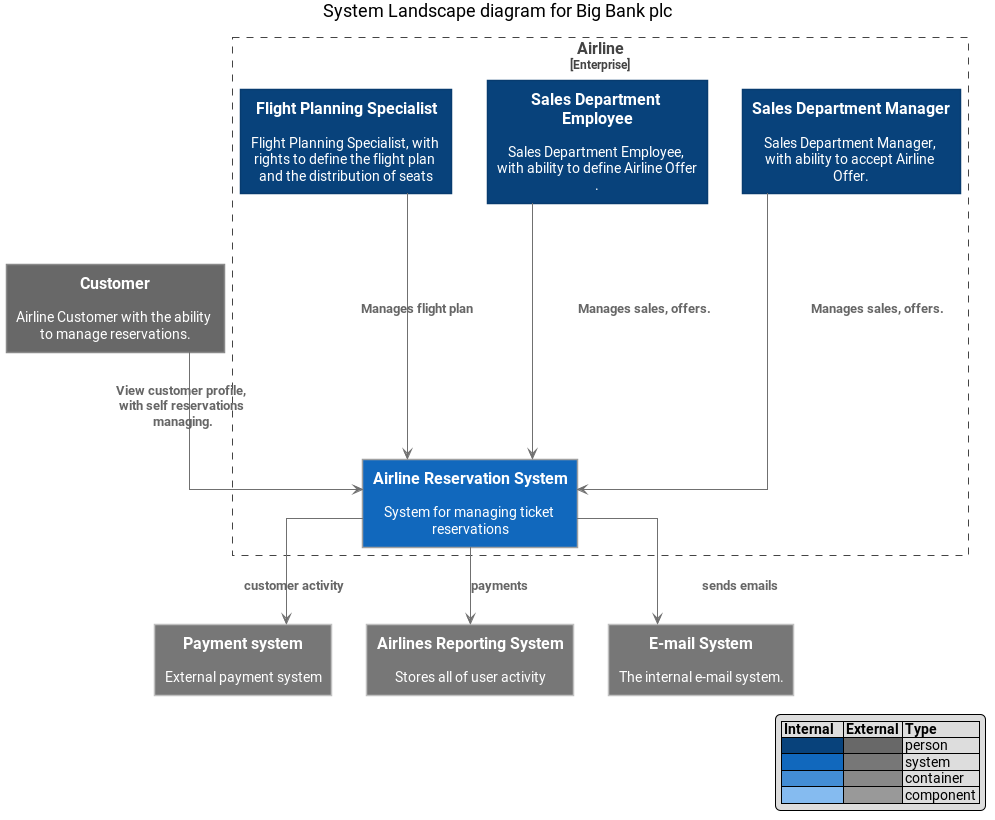

The diagram above was rendered by PlantUML. Its source (embedded in the PNG):
@startuml





skinparam defaultTextAlignment center

skinparam wrapWidth 200
skinparam maxMessageSize 150

skinparam rectangle {
    StereotypeFontSize 12
    shadowing false
}

skinparam database {
    StereotypeFontSize 12
    shadowing false
}

skinparam Arrow {
    Color #666666
    FontColor #666666
    FontSize 12
}

skinparam rectangle<<boundary>> {
    Shadowing false
    StereotypeFontSize 0
    FontColor #444444
    BorderColor #444444
    BorderStyle dashed
}






















skinparam rectangle<<person>> {
    StereotypeFontColor #FFFFFF
    FontColor #FFFFFF
    BackgroundColor #08427B
    BorderColor #073B6F
}

skinparam rectangle<<external_person>> {
    StereotypeFontColor #FFFFFF
    FontColor #FFFFFF
    BackgroundColor #686868
    BorderColor #8A8A8A
}

skinparam rectangle<<system>> {
    StereotypeFontColor #FFFFFF
    FontColor #FFFFFF
    BackgroundColor #1168BD
    BorderColor #3C7FC0
}

skinparam rectangle<<external_system>> {
    StereotypeFontColor #FFFFFF
    FontColor #FFFFFF
    BackgroundColor #999999
    BorderColor #8A8A8A
}

skinparam database<<system>> {
    StereotypeFontColor #FFFFFF
    FontColor #FFFFFF
    BackgroundColor #1168BD
    BorderColor #3C7FC0
}

skinparam database<<external_system>> {
    StereotypeFontColor #FFFFFF
    FontColor #FFFFFF
    BackgroundColor #999999
    BorderColor #8A8A8A
}


















skinparam {
  shadowing true
  arrowColor #707070
  defaultTextAlignment center
  wrapWidth 200
  maxMessageSize 150
}

hide stereotype
legend right
|= Internal   |= External |= Type     |
|<#08427B>|<#686868>| person |
|<#1168BD>|<#777777>| system |
|<#438DD5>|<#888888>| container |
|<#85BBF0>|<#999999>| component |
endlegend


skinparam note {
  BackgroundColor #F5F5F5
  BorderColor #707070
  FontColor #707070
}


skinparam actor<<Internal>> {
  BorderColor #707070
  BackgroundColor #08427B
}

skinparam actor<<External>> {
  BorderColor #707070
  BackgroundColor #686868
}

skinparam actor<<Internal Person>> {
  BorderColor #707070
  BackgroundColor #08427B
}

skinparam actor<<External Person>> {
  BorderColor #707070
  BackgroundColor #686868
}

    skinparam rectangle<<Internal Component>> {
      FontColor #505050
      StereotypeFontColor #505050
      BorderColor #A0A0A0
      BackgroundColor #85BBF0
    }

    skinparam rectangle<<Component>> {
      FontColor #505050
      StereotypeFontColor #505050
      BorderColor #A0A0A0
      BackgroundColor #85BBF0
    }

    skinparam rectangle<<External Component>> {
      FontColor #FFFFFF
      StereotypeFontColor #FFFFFF
      BorderColor #707070
      BackgroundColor #999999
    }

    skinparam interface<<Internal Component>> {
      BorderColor #A0A0A0
      BackgroundColor #85BBF0
    }

    skinparam interface<<Component>> {
      BorderColor #A0A0A0
      BackgroundColor #85BBF0
    }

    skinparam interface<<External Component>> {
      BorderColor #707070
      BackgroundColor #999999
    }



    skinparam component<<Internal Container>> {
      FontColor #FFFFFF
      StereotypeFontColor #FFFFFF
      BorderColor CONTAINER_BORDER_COLOR
      BackgroundColor #438DD5
    }

    skinparam component<<Internal>> {
      FontColor #FFFFFF
      StereotypeFontColor #FFFFFF
      BorderColor CONTAINER_BORDER_COLOR
      BackgroundColor #438DD5
    }

    skinparam component<<Container>> {
      FontColor #FFFFFF
      StereotypeFontColor #FFFFFF
      BorderColor CONTAINER_BORDER_COLOR
      BackgroundColor #438DD5
    }

    skinparam component<<External Container>> {
      FontColor #FFFFFF
      StereotypeFontColor #FFFFFF
      BorderColor #C0C0C0
      BackgroundColor #888888
    }

    skinparam component<<External>> {
      FontColor #FFFFFF
      StereotypeFontColor #FFFFFF
      BorderColor #C0C0C0
      BackgroundColor #888888
    }

    skinparam rectangle<<Internal Container>> {
      FontColor #FFFFFF
      StereotypeFontColor #FFFFFF
      BorderColor CONTAINER_BORDER_COLOR
      BackgroundColor #438DD5
    }

    skinparam rectangle<<Container>> {
      FontColor #FFFFFF
      StereotypeFontColor #FFFFFF
      BorderColor CONTAINER_BORDER_COLOR
      BackgroundColor #438DD5
    }

    skinparam rectangle<<External Container>> {
      FontColor #FFFFFF
      StereotypeFontColor #FFFFFF
      BorderColor #C0C0C0
      BackgroundColor #888888
    }

    skinparam interface<<Internal Container>> {
      BorderColor CONTAINER_BORDER_COLOR
      BackgroundColor #438DD5
    }

    skinparam interface<<Container>> {
      BorderColor CONTAINER_BORDER_COLOR
      BackgroundColor #438DD5
    }

    skinparam interface<<External Container>> {
      BorderColor #C0C0C0
      BackgroundColor #888888
    }

skinparam database<<Internal>> {
  BackgroundColor #438DD5
  BorderColor #A0A0A0
  FontColor #FFFFFF
  StereotypeFontColor #FFFFFF
}

skinparam database<<Internal Database>> {
  BackgroundColor #438DD5
  BorderColor #A0A0A0
  FontColor #FFFFFF
  StereotypeFontColor #FFFFFF
}

skinparam database<<External>> {
  BackgroundColor #888888
  BorderColor #C0C0C0
  FontColor #FFFFFF
  StereotypeFontColor #FFFFFF
}

skinparam database<<External Database>> {
  BackgroundColor #888888
  BorderColor #707070
  FontColor #FFFFFF
  StereotypeFontColor #FFFFFF
}

skinparam rectangle<<Expanded>> {
  FontColor #707070
  StereotypeFontColor #707070
  BorderColor #707070
  BackgroundColor #F5F5F5
  BorderStyle dashed
}

skinparam frame<<Expanded>> {
  FontColor #707070
  StereotypeFontColor #707070
  BorderColor #707070
  BackgroundColor #F5F5F5
  BorderStyle dashed
}

skinparam component<<Expanded>> {
  FontColor #707070
  StereotypeFontColor #707070
  BorderColor #707070
  BackgroundColor #F5F5F5
  BorderStyle dashed
}


    skinparam cloud<<External>> {
      FontColor #FFFFFF
      StereotypeFontColor #FFFFFF
      BorderColor #C0C0C0
      BackgroundColor #777777
    }

skinparam queue<<Internal>> {
  BackgroundColor #1168BD
  BorderColor #A0A0A0
  FontColor FONT_COLOR
  StereotypeFontColor FONT_COLOR
}

skinparam queue<<External>> {
  BackgroundColor #777777
  BorderColor #707070
  FontColor FONT_COLOR
  StereotypeFontColor FONT_COLOR
}

skinparam queue<<Internal Queue>> {
  BackgroundColor #1168BD
  BorderColor #A0A0A0
  FontColor FONT_COLOR
  StereotypeFontColor FONT_COLOR
}

skinparam queue<<External Queue>> {
  BackgroundColor #777777
  BorderColor #707070
  FontColor FONT_COLOR
  StereotypeFontColor FONT_COLOR
}


    skinparam frame<<Internal System>> {
      FontColor #FFFFFF
      StereotypeFontColor #FFFFFF
      BorderColor #A0A0A0
      BackgroundColor #1168BD
    }

    skinparam frame<<System>> {
      FontColor #FFFFFF
      StereotypeFontColor #FFFFFF
      BorderColor #A0A0A0
      BackgroundColor #1168BD
    }

    skinparam frame<<Internal>> {
      FontColor #FFFFFF
      StereotypeFontColor #FFFFFF
      BorderColor #A0A0A0
      BackgroundColor #1168BD
    }

    skinparam frame<<External System>> {
      FontColor #FFFFFF
      StereotypeFontColor #FFFFFF
      BorderColor #C0C0C0
      BackgroundColor #777777
    }

    skinparam frame<<External>> {
      FontColor #FFFFFF
      StereotypeFontColor #FFFFFF
      BorderColor #C0C0C0
      BackgroundColor #777777
    }

    skinparam rectangle<<Internal System>> {
      FontColor #FFFFFF
      StereotypeFontColor #FFFFFF
      BorderColor #A0A0A0
      BackgroundColor #1168BD
    }

    skinparam rectangle<<System>> {
      FontColor #FFFFFF
      StereotypeFontColor #FFFFFF
      BorderColor #A0A0A0
      BackgroundColor #1168BD
    }

    skinparam rectangle<<External System>> {
      FontColor #FFFFFF
      StereotypeFontColor #FFFFFF
      BorderColor #C0C0C0
      BackgroundColor #777777
    }

    skinparam interface<<Internal System>> {
      BorderColor #A0A0A0
      BackgroundColor #1168BD
    }

    skinparam interface<<System>> {
      BorderColor #A0A0A0
      BackgroundColor #1168BD
    }

    skinparam interface<<External System>> {
      BorderColor #C0C0C0
      BackgroundColor #777777
    }

skinparam linetype polyline
skinparam linetype ortho

top to bottom direction

title System Landscape diagram for Big Bank plc

rectangle "==Customer\n\n Airline Customer with the ability to manage reservations." <<external_person>> as customer



rectangle "==Airline\n<size:12>[Enterprise]</size>" <<boundary>> as c0 {

   rectangle "==Sales Department Manager\n\n Sales Department Manager, with ability to accept Airline Offer." <<person>> as sales_department_manager
   rectangle "==Sales Department Employee\n\n Sales Department Employee, with ability to define Airline Offer." <<person>> as sales_department_emp
   rectangle "==Flight Planning Specialist\n\n Flight Planning Specialist, with rights to define the flight plan and the distribution of seats" <<person>> as fligth_planning_specialist
   rectangle "==Airline Reservation System\n\n System for managing ticket reservations" <<system>> as ars
   }

    rectangle "==Payment system\n\n External payment system" <<external_system>> as paymentExt
    rectangle "==Airlines Reporting System\n\n Stores all of user activity" <<external_system>> as reportingExt
    rectangle "==E-mail System\n\n The internal e-mail system." <<external_system>> as emailExt

    customer --> ars : "===View customer profile, with self reservations managing."
    sales_department_manager --> ars : "===Manages sales, offers."
    sales_department_emp --> ars : "===Manages sales, offers."
    fligth_planning_specialist --> ars : "===Manages flight plan"

    ars --> emailExt : "===sends emails"
    ars --> reportingExt : "===payments"
    ars --> paymentExt : "===customer activity"


@enduml